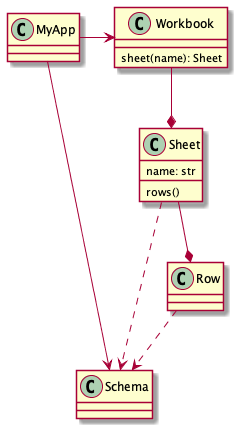

The diagram above was rendered by PlantUML. Its source (embedded in the PNG):
@startuml

class Workbook {
    sheet(name): Sheet
}
class Sheet {
    name: str
    rows()
}
class Row

Workbook --* Sheet
Sheet --* Row

class Schema

Sheet ..> Schema
Row ..> Schema

class MyApp

MyApp -> Schema
MyApp -> Workbook
@enduml